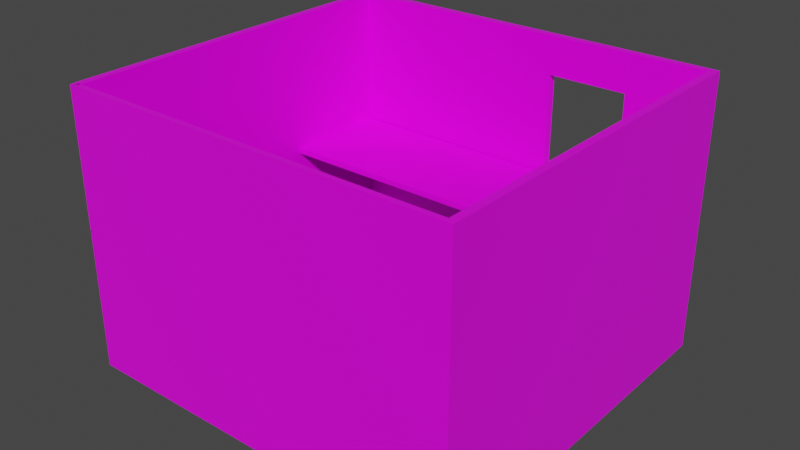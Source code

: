 # Source: roomOneSideDoorOneEntryDoor.blend  (saved by Blender 2.90.8; exported with 4.5.12 LTS)
import bpy
from mathutils import Matrix  # noqa: F401  (used for matrix-valued properties, if any)

bpy.ops.wm.read_factory_settings(use_empty=True)
scene = bpy.context.scene
scene.name = 'Scene'

# ---- collections
col_collection = bpy.data.collections.new('Collection'); scene.collection.children.link(col_collection)

# ---- images (referenced by path relative to the original .blend; pixels are not part of the script)
import os
ASSET_DIR = os.environ.get("B2B_ASSET_DIR", "")  # directory of the original .blend (textures are referenced by path, not embedded)
HERE = os.path.dirname(os.path.abspath(__file__))  # packed textures are extracted next to this script under _unpacked/

def load_image(name, relpath, width, height, colorspace="sRGB"):
    """Load a texture the original file referenced (path relative to the .blend, or extracted next to this script)."""
    p = next((c for c in (os.path.join(HERE, relpath), os.path.join(ASSET_DIR, relpath)) if relpath and os.path.exists(c)), "")
    if p:
        img = bpy.data.images.load(p, check_existing=True)
        img.name = name
    else:  # same state as the original file: an image datablock whose file is absent (Cycles renders it pink)
        img = bpy.data.images.new(name, width, height)
        img.source = "FILE"
        img.filepath = "//" + (relpath or name)
    img.colorspace_settings.name = colorspace
    return img
img_basecolor = load_image('baseColor', '', 2048, 2048, 'sRGB')
img_425_jpg = load_image('425.jpg', '425.jpg', 1024, 1024, 'sRGB')
img_path5250_png = load_image('path5250.png', 'path5250.png', 1024, 1024, 'sRGB')
img_basecolor_001 = load_image('baseColor.001', '', 2048, 2048, 'sRGB')
img_425_jpg_001 = load_image('425.jpg.001', '425.jpg', 1024, 1024, 'sRGB')
img_path5250_png_001 = load_image('path5250.png.001', 'path5250.png', 1024, 1024, 'sRGB')

# ---- materials (node trees are filled in below, after node groups)
mat_material = bpy.data.materials.new('Material')
mat_material.alpha_threshold = 0.0
mat_material.use_transparent_shadow = False
mat_material.line_color = (0.0, 0.0, 0.0, 1.0)
mat_material_004 = bpy.data.materials.new('Material.004')
mat_material_004.alpha_threshold = 0.0
mat_material_004.use_transparent_shadow = False
mat_material_004.line_color = (0.0, 0.0, 0.0, 1.0)
mat_material_002 = bpy.data.materials.new('Material.002')
mat_material_002.alpha_threshold = 0.0
mat_material_002.use_transparent_shadow = False
mat_material_002.line_color = (0.0, 0.0, 0.0, 1.0)

# ---- material node trees
mat_material.use_nodes = True; mat_material.node_tree.nodes.clear()
_N = mat_material.node_tree.nodes; _L = mat_material.node_tree.links
n0 = _N.new('ShaderNodeOutputMaterial'); n0.name = 'Material Output'; n0.location = (300, 300)
n1 = _N.new('ShaderNodeTexImage'); n1.name = 'Image Texture'; n1.location = (-364, 139)
n1.image = img_basecolor
n2 = _N.new('ShaderNodeTexImage'); n2.name = 'Image Texture.001'; n2.location = (-632, 249)
n2.image = img_425_jpg
n3 = _N.new('ShaderNodeBsdfPrincipled'); n3.name = 'Principled BSDF'; n3.location = (10, 300)
n3.distribution = 'GGX'
n3.subsurface_method = 'BURLEY'
n3.inputs[2].default_value = 0.4
n3.inputs[3].default_value = 1.45
n3.inputs[27].default_value = (0.0, 0.0, 0.0, 1.0)
n3.inputs[28].default_value = 1.0
n4 = _N.new('ShaderNodeTexImage'); n4.name = 'Image Texture.002'; n4.location = (-557, -165)
n4.image = img_path5250_png
_L.new(n3.outputs[0], n0.inputs[0])
_L.new(n4.outputs[0], n3.inputs[0])
n0.is_active_output = True
mat_material_004.use_nodes = True; mat_material_004.node_tree.nodes.clear()
_N = mat_material_004.node_tree.nodes; _L = mat_material_004.node_tree.links
n0 = _N.new('ShaderNodeOutputMaterial'); n0.name = 'Material Output'; n0.location = (300, 300)
n1 = _N.new('ShaderNodeBsdfPrincipled'); n1.name = 'Principled BSDF'; n1.location = (10, 300)
n1.distribution = 'GGX'
n1.subsurface_method = 'BURLEY'
n1.inputs[2].default_value = 0.4
n1.inputs[3].default_value = 1.45
n1.inputs[27].default_value = (0.0, 0.0, 0.0, 1.0)
n1.inputs[28].default_value = 1.0
_L.new(n1.outputs[0], n0.inputs[0])
n0.is_active_output = True
mat_material_002.use_nodes = True; mat_material_002.node_tree.nodes.clear()
_N = mat_material_002.node_tree.nodes; _L = mat_material_002.node_tree.links
n0 = _N.new('ShaderNodeOutputMaterial'); n0.name = 'Material Output'; n0.location = (300, 300)
n1 = _N.new('ShaderNodeTexImage'); n1.name = 'Image Texture'; n1.location = (-364, 139)
n1.image = img_basecolor_001
n2 = _N.new('ShaderNodeTexImage'); n2.name = 'Image Texture.001'; n2.location = (-632, 249)
n2.image = img_425_jpg_001
n3 = _N.new('ShaderNodeBsdfPrincipled'); n3.name = 'Principled BSDF'; n3.location = (10, 300)
n3.distribution = 'GGX'
n3.subsurface_method = 'BURLEY'
n3.inputs[2].default_value = 0.4
n3.inputs[3].default_value = 1.45
n3.inputs[27].default_value = (0.0, 0.0, 0.0, 1.0)
n3.inputs[28].default_value = 1.0
n4 = _N.new('ShaderNodeTexImage'); n4.name = 'Image Texture.002'; n4.location = (-557, -165)
n4.image = img_path5250_png_001
_L.new(n3.outputs[0], n0.inputs[0])
_L.new(n4.outputs[0], n3.inputs[0])
n0.is_active_output = True

# ---- world
world_world = bpy.data.worlds.new('World'); scene.world = world_world
world_world.use_nodes = True; world_world.node_tree.nodes.clear()
_N = world_world.node_tree.nodes; _L = world_world.node_tree.links
n0 = _N.new('ShaderNodeOutputWorld'); n0.name = 'World Output'; n0.location = (300, 300)
n1 = _N.new('ShaderNodeBackground'); n1.name = 'Background'; n1.location = (10, 300)
n1.inputs[0].default_value = (0.05088, 0.05088, 0.05088, 1.0)
_L.new(n1.outputs[0], n0.inputs[0])
n0.is_active_output = True
world_world.color = (0.05088, 0.05088, 0.05088)
world_world.use_sun_shadow = False
world_world.sun_shadow_jitter_overblur = 0.0

# ---- meshes
me_cube_001 = bpy.data.meshes.new('Cube.001')
me_cube_001.from_pydata([(-27.6, 2.082, 1.264), (-27.6, 2.082, -1.0), (-27.6, -1.39, -1.0), (-30.6, 2.082, 1.264), (-30.6, 2.082, -1.0), (-30.6, -1.39, 1.255), (-30.6, -1.39, -1.0), (-30.6, -1.338, -1.0), (-27.6, -1.338, 1.264), (-30.6, -1.338, 1.264), (-27.6, -1.338, -1.0), (-28.8, -1.39, 1.264), (-28.8, -1.39, -1.0), (-28.8, -1.338, 1.264), (-28.8, -1.338, -1.0), (125.7, 2.082, 1.264), (122.7, 2.082, 1.264), (122.7, 2.082, -1.0), (122.7, -1.39, 1.264), (122.7, -1.39, -1.0), (122.7, -1.34, -1.0), (122.7, -1.34, 1.264), (-30.6, 1.997, 1.264), (-27.6, 1.997, -1.0), (-30.6, 1.997, -1.0), (-27.6, 1.997, 1.264), (122.7, 2.017, 1.264), (122.7, 2.017, -1.0), (122.7, 0.1099, -1.0), (125.7, 0.09436, -1.0), (125.7, 0.5929, -1.0), (122.7, 0.5929, -1.0), (-30.6, -1.39, 0.447), (-30.6, 2.082, 0.4523), (-30.6, -1.338, 0.4523), (-30.6, 1.997, 0.4523), (-30.6, 2.082, 0.1213), (-30.6, -1.338, 0.1213), (-30.6, 1.997, 0.1213), (-30.6, -1.39, 0.1173), (-30.6, 1.997, 3.438), (-30.6, 2.082, 3.438), (-27.6, 2.082, 3.438), (-27.6, 1.997, 3.438), (-27.6, -1.339, 3.438), (-30.6, -1.39, 3.429), (-30.6, -1.339, 3.438), (125.7, -1.39, 3.438), (122.7, -1.39, 3.438), (125.7, -1.34, 3.438), (122.7, 2.017, 3.438), (122.7, 2.082, 3.438), (125.7, 2.082, 3.438), (125.7, 0.06483, 3.438), (122.7, -1.34, 3.438), (-28.8, -1.339, 3.438), (-28.8, -1.39, 3.438), (122.7, 0.6823, 3.438), (125.7, 2.017, 3.438), (125.7, 0.3319, 3.438), (122.7, 0.06483, 3.438), (122.7, 0.3319, 3.438), (125.7, 0.6823, 3.438)], [], [(33, 35, 22), (6, 7, 10), (33, 0, 36), (15, 16, 51, 52), (26, 27, 17), (18, 19, 20), (13, 14, 12, 11), (20, 19, 12), (43, 42, 41, 40), (24, 4, 1), (0, 1, 23), (27, 23, 1), (28, 31, 30), (36, 38, 35), (4, 24, 38), (33, 22, 3), (6, 10, 2), (36, 1, 4), (1, 36, 0), (0, 33, 3), (26, 17, 16), (18, 20, 21), (20, 12, 14), (24, 1, 23), (0, 23, 25), (27, 1, 17), (28, 30, 29), (36, 35, 33), (4, 38, 36), (32, 5, 9, 34, 37, 7, 6, 39), (47, 49, 53, 59, 62, 58, 52, 51, 50, 57, 61, 60, 54, 48), (44, 43, 40, 46), (5, 11, 56, 45), (13, 8, 44, 55), (0, 3, 41, 42)])
_uv = me_cube_001.uv_layers.new(name='UVMap')
_uv.uv.foreach_set('vector', [0.9417, 0.07145, 0.9454, 0.07145, 0.9454, 0.07664, 0.9453, 0.1005, 0.9431, 0.1005, 0.9431, 0.08134, 0.3973, 0.9808, 0.3622, 0.9616, 0.4117, 0.9808, 0.0, 0.0, 0.0, 0.0, 0.0, 0.0, 0.0, 0.0, 0.9481, 0.08134, 0.9481, 0.09582, 0.9453, 0.09582, 0.9509, 0.09582, 0.9509, 0.08134, 0.9531, 0.08134, 0.9482, 0.07664, 0.9482, 0.06215, 0.9504, 0.06215, 0.9504, 0.07664, 0.8668, 0.0, 0.8689, 0.0, 0.8689, 0.9693, 0.1466, 0.9808, 0.1502, 0.9808, 0.1502, 1.0, 0.1466, 1.0, 0.7651, 0.0, 0.7688, 0.0, 0.7688, 0.01918, 0.9431, 0.08134, 0.9431, 0.09582, 0.9394, 0.09582, 0.766, 0.9808, 0.7651, 0.01918, 0.7688, 0.01918, 0.9345, 0.1005, 0.9554, 0.1005, 0.9554, 0.1197, 0.9417, 0.06933, 0.9454, 0.06933, 0.9454, 0.07145, 0.9417, 0.06215, 0.9454, 0.06215, 0.9454, 0.06933, 0.9417, 0.07145, 0.9454, 0.07664, 0.9417, 0.07664, 0.9453, 0.1005, 0.9431, 0.08134, 0.9453, 0.08134, 0.4117, 0.9808, 0.4602, 0.9616, 0.4602, 0.9808, 0.4602, 0.9616, 0.4117, 0.9808, 0.3622, 0.9616, 0.3622, 0.9616, 0.3973, 0.9808, 0.3622, 0.9808, 0.9481, 0.08134, 0.9453, 0.09582, 0.9453, 0.08134, 0.9509, 0.09582, 0.9531, 0.08134, 0.9531, 0.09582, 0.8668, 0.0, 0.8689, 0.9693, 0.8667, 0.9693, 0.7651, 0.0, 0.7688, 0.01918, 0.7651, 0.01918, 0.9431, 0.08134, 0.9394, 0.09582, 0.9394, 0.08134, 0.766, 0.9808, 0.7688, 0.01918, 0.7688, 0.9808, 0.9345, 0.1005, 0.9554, 0.1197, 0.9338, 0.1197, 0.9417, 0.06933, 0.9454, 0.07145, 0.9417, 0.07145, 0.9417, 0.06215, 0.9454, 0.06933, 0.9417, 0.06933, 0.9527, 0.07141, 0.9527, 0.07658, 0.9504, 0.07664, 0.9504, 0.07145, 0.9504, 0.06933, 0.9504, 0.06215, 0.9527, 0.06215, 0.9527, 0.0693, 2.316e-06, 4.883e-08, 0.002187, 0.0, 0.06295, 4.883e-08, 0.07451, 0.0, 0.08967, 4.883e-08, 0.1474, 9.765e-08, 0.1502, 9.765e-08, 0.1502, 0.01918, 0.1474, 0.01918, 0.08967, 0.01918, 0.07451, 0.01918, 0.06295, 0.01918, 0.002187, 0.01918, 2.31e-06, 0.01918, 0.002246, 0.9808, 0.1466, 0.9808, 0.1466, 1.0, 0.002246, 1.0, 0.0, 0.0, 0.0, 0.0, 0.0, 0.0, 0.0, 0.0, 0.0, 0.0, 0.0, 0.0, 0.0, 0.0, 0.0, 0.0, 0.3622, 0.9616, 0.3622, 0.9808, 0.3622, 0.9808, 0.3622, 0.9616])
me_cube_001.materials.append(mat_material)
me_cube_001.use_remesh_preserve_volume = False
me_cube_001.use_remesh_preserve_attributes = False
me_cube_001.use_mirror_vertex_groups = False
me_cube_001.update()
me_cube_006 = bpy.data.meshes.new('Cube.006')
me_cube_006.from_pydata([(125.7, 2.082, 1.264), (125.7, 2.082, -1.0), (125.7, -1.39, 1.264), (125.7, -1.39, -1.0), (122.7, 2.082, 1.264), (122.7, 2.082, -1.0), (122.7, -1.39, 1.264), (122.7, -1.39, -1.0), (122.7, -1.34, -1.0), (125.7, -1.34, 1.264), (122.7, -1.34, 1.264), (125.7, -1.34, -1.0), (122.7, 2.017, 1.264), (125.7, 2.017, -1.0), (122.7, 2.017, -1.0), (125.7, 2.017, 1.264), (122.7, 0.1099, -1.0), (125.7, 0.09436, -1.0), (125.7, 0.5929, -1.0), (122.7, 0.5929, -1.0), (125.7, 2.082, 0.9056), (125.7, -1.39, 0.9056), (125.7, 2.082, 1.264), (125.7, -1.39, 1.264), (122.7, -1.39, 1.264), (125.7, -1.34, 1.264), (122.7, -1.34, 1.264), (122.7, 2.017, 1.264), (125.7, 2.017, 1.264), (125.7, 0.06489, 1.264), (125.7, 0.6824, 1.264), (125.7, 0.332, 1.264), (125.7, -1.39, 3.438), (122.7, -1.39, 3.438), (125.7, -1.34, 3.438), (122.7, 2.017, 3.438), (125.7, 2.082, 3.438), (125.7, 0.06483, 3.438), (122.7, -1.34, 3.438), (125.7, 2.017, 3.438), (125.7, 0.3319, 3.438), (125.7, 0.6823, 3.438)], [], [(6, 21, 2), (7, 8, 11), (11, 9, 21, 3), (8, 16, 17), (14, 5, 1), (14, 13, 18), (21, 7, 3), (7, 21, 6), (7, 11, 3), (21, 9, 2), (20, 0, 15, 13, 1), (8, 17, 11), (14, 1, 13), (15, 9, 11, 13), (14, 18, 19), (16, 8, 10, 12, 14, 19), (28, 22, 36, 39), (27, 26, 38, 35), (30, 28, 39, 41, 40, 37, 34, 25, 29, 31), (24, 23, 32, 33), (23, 25, 34, 32), (20, 1, 5, 4, 0)])
_uv = me_cube_006.uv_layers.new(name='UVMap')
_uv.uv.foreach_set('vector', [0.8667, 0.06321, 0.8512, 0.04403, 0.8667, 0.04403, 0.9338, 0.1005, 0.9317, 0.1005, 0.9317, 0.08134, 0.7688, 0.0437, 0.8667, 0.0437, 0.8512, 0.04403, 0.7688, 0.04403, 0.9317, 0.1005, 0.8689, 0.1005, 0.8696, 0.08134, 0.8718, 0.1389, 0.8689, 0.1389, 0.8689, 0.1197, 0.8718, 0.1389, 0.8718, 0.1197, 0.9334, 0.1197, 0.8512, 0.04403, 0.7688, 0.06321, 0.7688, 0.04403, 0.7688, 0.06321, 0.8512, 0.04403, 0.8667, 0.06321, 0.9338, 0.1005, 0.9317, 0.08134, 0.9338, 0.08134, 0.8512, 0.04403, 0.8667, 0.0437, 0.8667, 0.04403, 0.9482, 0.06444, 0.9482, 0.06215, 0.9454, 0.06215, 0.9454, 0.07664, 0.9482, 0.07664, 0.9317, 0.1005, 0.8696, 0.08134, 0.9317, 0.08134, 0.8718, 0.1389, 0.8689, 0.1197, 0.8718, 0.1197, 0.8667, 0.02222, 0.8667, 0.0437, 0.7688, 0.0437, 0.7688, 0.02222, 0.8718, 0.1389, 0.9334, 0.1197, 0.9334, 0.1389, 0.6386, 0.2431, 1.765, 0.2431, 1.765, 0.9812, -0.8424, 0.9812, -0.8424, 0.2431, 0.2635, 0.2431, 0.0, 0.0, 0.0, 0.0, 0.0, 0.0, 0.0, 0.0, -0.8423, 0.9813, 1.765, 0.9813, 1.765, 1.758, -0.8423, 1.758, 0.0, 0.0, 0.0, 0.0, 0.0, 0.0, 0.0, 0.0, 0.0, 0.0, 0.0, 0.0, 0.0, 0.0, 0.0, 0.0, 0.0, 0.0, 0.0, 0.0, 0.0, 0.0, 0.0, 0.0, 0.0, 0.0, 0.0, 0.0, 0.0, 0.0, 0.0, 0.0, 0.0, 0.0, 0.0, 0.0, 0.7843, 0.06321, 0.8667, 0.06321, 0.8667, 0.08239, 0.7688, 0.08239, 0.7688, 0.06321])
me_cube_006.materials.append(mat_material)
me_cube_006.use_remesh_preserve_volume = False
me_cube_006.use_remesh_preserve_attributes = False
me_cube_006.use_mirror_vertex_groups = False
me_cube_006.update()
me_cube_002 = bpy.data.meshes.new('Cube.002')
me_cube_002.from_pydata([(-30.6, 2.082, 1.264), (-30.6, -1.39, 1.255), (-27.6, -1.338, -1.0), (-30.6, -1.338, -1.0), (-30.6, 1.997, -1.0), (-27.6, 1.997, -1.0), (-30.6, 1.997, 3.438), (-30.6, 2.082, 3.438), (-27.6, 1.997, 3.438), (-27.6, -1.339, 3.438), (-30.6, -1.39, 3.429), (-30.6, -1.339, 3.438), (-27.47, 2.082, 1.264), (-27.47, 2.082, -1.0), (-28.89, -1.39, 1.264), (-28.89, -1.39, -1.0), (-30.47, 2.082, 1.264), (-30.47, 2.082, -1.0), (-30.47, -1.39, 1.264), (-30.47, -1.39, -1.0), (-30.47, -1.34, -1.0), (-27.47, -1.34, 1.264), (-27.47, -1.34, -1.0), (-27.47, 2.017, -1.0), (-30.47, 2.017, -1.0), (-27.47, 2.017, 1.264), (-27.47, 2.082, 0.9056), (-28.89, -1.39, 0.9056), (-27.47, -1.34, 0.9056), (-27.47, 2.017, 0.9056), (-30.6, -0.0288, 0.6318), (-30.6, 0.704, 0.6318), (-30.6, 2.082, 2.063), (-30.6, 1.997, 0.6318), (-30.6, -1.338, 0.6318), (-30.6, -1.39, 2.055), (-27.6, 0.704, -1.0), (-27.6, 0.7039, 3.438), (-27.6, -0.0288, 0.6723), (-30.6, 0.704, -1.0), (-30.6, 0.7039, 3.438), (-27.6, 0.704, 0.6723), (-30.6, -0.02878, -1.0), (-30.6, -0.02884, 3.438), (-27.6, -1.338, 0.6723), (-27.6, -0.02878, -1.0), (-27.6, -0.02884, 3.438), (-27.6, 1.997, 0.6723)], [], [(33, 31, 40, 6), (30, 34, 11, 43), (34, 35, 10, 11), (19, 20, 22), (27, 28, 21), (26, 12, 16), (24, 17, 13), (29, 26, 12), (23, 26, 13), (15, 22, 28), (19, 22, 15), (27, 21, 14), (16, 17, 26), (17, 13, 26), (24, 13, 23), (29, 12, 25), (38, 41, 37, 46), (23, 29, 26), (15, 28, 27), (18, 19, 15, 27, 14), (31, 30, 43, 40), (36, 41, 31, 39), (45, 2, 3, 42), (4, 39, 31, 33), (41, 47, 8, 37), (36, 45, 42, 39), (5, 36, 39, 4), (42, 3, 34, 30), (3, 1, 35, 34), (2, 45, 38, 44), (44, 38, 46, 9), (36, 5, 47, 41), (0, 4, 33, 32), (38, 45, 42, 30), (41, 38, 30, 31), (32, 33, 6, 7)])
_uv = me_cube_002.uv_layers.new(name='UVMap')
_uv.uv.foreach_set('vector', [0.0, 0.0, 0.0, 0.0, 0.0, 0.0, 0.0, 0.0, 0.0, 0.0, 0.0, 0.0, 0.0, 0.0, 0.0, 0.0, 0.9504, 0.07664, 0.9527, 0.07658, 0.9527, 0.07658, 0.9504, 0.07664, 0.1309, 0.7683, 0.1414, 0.7683, 0.1414, 0.7683, 0.1309, 0.9354, 0.1414, 0.9354, 0.1414, 0.9668, 0.8542, 0.9354, 0.8542, 0.9668, 0.8542, 0.9668, 0.8406, 0.7683, 0.8542, 0.7683, 0.8542, 0.7683, 0.8406, 0.9354, 0.8542, 0.9354, 0.8542, 0.9668, 0.8406, 0.7683, 0.8542, 0.9354, 0.8542, 0.7683, 0.1309, 0.7683, 0.1414, 0.7683, 0.1414, 0.9354, 0.1309, 0.7683, 0.1414, 0.7683, 0.1309, 0.7683, 0.1309, 0.9354, 0.1414, 0.9668, 0.1309, 0.9668, 0.8542, 0.9668, 0.8542, 0.7683, 0.8542, 0.9354, 0.8542, 0.7683, 0.8542, 0.7683, 0.8542, 0.9354, 0.8406, 0.7683, 0.8542, 0.7683, 0.8406, 0.7683, 0.8406, 0.9354, 0.8542, 0.9668, 0.8406, 0.9668, 0.01589, -0.5034, 0.9667, -0.5034, 0.9667, 0.1449, 0.01584, 0.1449, 0.8406, 0.7683, 0.8406, 0.9354, 0.8542, 0.9354, 0.1309, 0.7683, 0.1414, 0.9354, 0.1309, 0.9354, 0.1309, 0.9668, 0.1309, 0.7683, 0.1309, 0.7683, 0.1309, 0.9354, 0.1309, 0.9668, 0.0, 0.0, 0.0, 0.0, 0.0, 0.0, 0.0, 0.0, 0.9667, -0.8956, 0.9667, -0.5034, 0.0, 0.0, 0.0, 0.0, 0.1913, 0.6857, -0.7089, 0.6857, 0.0, 0.0, 0.0, 0.0, 0.0, 0.0, 0.0, 0.0, 0.0, 0.0, 0.0, 0.0, 0.9667, -0.5034, 2.393, -0.5034, 2.393, 0.1449, 0.9667, 0.1449, 0.7914, 0.6857, 0.1913, 0.6857, 0.0, 0.0, 0.0, 0.0, 1.692, 0.6857, 0.7914, 0.6857, 0.0, 0.0, 0.0, 0.0, 0.0, 0.0, 0.0, 0.0, 0.0, 0.0, 0.0, 0.0, 0.9504, 0.07664, 0.9527, 0.07658, 0.9527, 0.07658, 0.9504, 0.07664, -1.41, -0.8956, 0.01591, -0.8956, 0.01589, -0.5034, -1.41, -0.5034, -1.41, -0.5034, 0.01589, -0.5034, 0.01584, 0.1449, -1.41, 0.1449, 0.9667, -0.8956, 2.393, -0.8956, 2.393, -0.5034, 0.9667, -0.5034, 0.9417, 0.07664, 0.9454, 0.07664, 0.9454, 0.07664, 0.9417, 0.07664, 0.01589, -0.5034, 0.01591, -0.8956, 0.0, 0.0, 0.0, 0.0, 0.9667, -0.5034, 0.01589, -0.5034, 0.0, 0.0, 0.0, 0.0, 0.9417, 0.07664, 0.9454, 0.07664, 0.9454, 0.07664, 0.9417, 0.07664])
me_cube_002.materials.append(mat_material)
me_cube_002.materials.append(mat_material_004)
me_cube_002.use_remesh_preserve_volume = False
me_cube_002.use_remesh_preserve_attributes = False
me_cube_002.use_mirror_vertex_groups = False
me_cube_002.update()
me_cube_004 = bpy.data.meshes.new('Cube.004')
me_cube_004.from_pydata([(-28.8, -1.39, 1.264), (-28.8, -1.39, -1.0), (-28.8, -1.338, 1.264), (-28.8, -1.338, -1.0), (122.7, -1.39, 1.264), (122.7, -1.39, -1.0), (122.7, -1.34, -1.0), (122.7, -1.34, 1.264), (122.7, -1.39, 3.438), (122.7, -1.34, 3.438), (-28.8, -1.339, 3.438), (-28.8, -1.39, 3.438)], [], [(7, 6, 3, 2), (1, 5, 4, 0), (0, 4, 8, 11), (7, 2, 10, 9), (9, 10, 11, 8), (6, 5, 1, 3)])
_uv = me_cube_004.uv_layers.new(name='UVMap')
_uv.uv.foreach_set('vector', [-0.7863, 0.5793, -0.7863, 0.1552, 1.734, 0.1552, 1.734, 0.5793, 1.736, 0.1433, -0.7817, 0.1433, -0.7817, 0.57, 1.736, 0.57, 1.736, 0.57, -0.7817, 0.57, -0.7817, 0.9797, 1.736, 0.9797, -0.7863, 0.5793, 1.734, 0.5793, 1.734, 0.9864, -0.7862, 0.9864, -0.7565, 0.01324, 1.692, 0.0116, 1.692, 0.07466, -0.7565, 0.07466, -0.7863, 0.1564, 0.5581, 0.9693, 0.5581, 0.0, 1.734, 0.1564])
me_cube_004.materials.append(mat_material)
me_cube_004.use_remesh_preserve_volume = False
me_cube_004.use_remesh_preserve_attributes = False
me_cube_004.use_mirror_vertex_groups = False
me_cube_004.update()
me_cube_008 = bpy.data.meshes.new('Cube.008')
me_cube_008.from_pydata([(-27.6, 2.082, 1.264), (-27.6, 2.082, -1.0), (122.7, 2.082, 1.264), (122.7, 2.082, -1.0), (-27.6, 1.997, -1.0), (-27.6, 1.997, 1.264), (122.7, 2.017, 1.264), (122.7, 2.017, -1.0), (-27.6, 2.082, 3.438), (-27.6, 1.997, 3.438), (122.7, 2.017, 3.438), (122.7, 2.082, 3.438), (-27.6, 2.082, 3.438), (-27.6, 1.997, 3.438), (122.7, 2.017, 3.438), (122.7, 2.082, 3.438), (92.83, 2.013, 1.264), (92.83, 2.013, 3.438), (92.9, 2.013, 3.438), (92.9, 2.082, 3.438), (92.97, 2.082, 1.264), (92.97, 2.082, -1.0), (92.96, 2.082, 3.438), (-27.6, 2.082, 2.834), (122.7, 2.082, 2.834), (92.96, 2.082, 2.834), (-27.6, 1.997, 2.824), (122.7, 2.017, 2.824), (92.83, 2.013, 2.824), (61.19, 2.009, 3.438), (61.19, 2.009, 1.264), (61.19, 2.009, 2.824), (61.35, 2.009, 3.438), (61.35, 2.082, 3.438), (61.52, 2.082, 1.264), (61.52, 2.082, -1.0), (61.52, 2.082, 3.438), (61.52, 2.082, 2.834)], [], [(0, 23, 37, 34), (31, 28, 17, 29), (15, 19, 18, 14), (37, 23, 8, 36), (35, 1, 0, 34), (28, 27, 10, 17), (4, 7, 6, 16, 30, 5), (25, 28, 31, 37), (3, 21, 20, 2), (24, 25, 22, 11), (2, 20, 25, 24), (5, 30, 31, 26), (16, 20, 34, 30), (37, 31, 30, 34), (16, 6, 27, 28), (28, 25, 20, 16), (12, 13, 32, 33), (19, 33, 32, 18), (26, 31, 29, 9), (21, 35, 34, 20), (25, 37, 36, 22)])
_uv = me_cube_008.uv_layers.new(name='UVMap')
_uv.uv.foreach_set('vector', [0.3622, 0.9616, 0.3622, 0.9616, 0.3622, 0.3913, 0.3622, 0.3913, 0.4467, 0.5864, 1.314, 0.5866, 1.314, 0.5164, 0.4467, 0.516, 0.1502, 0.01918, 0.1502, 0.1953, 0.1472, 0.1953, 0.1474, 0.01918, 0.3622, 0.3913, 0.3622, 0.9616, 0.3622, 0.9616, 0.3622, 0.3913, 0.4602, 0.3913, 0.4602, 0.9616, 0.3622, 0.9616, 0.3622, 0.3913, 1.314, 0.5866, 2.02, 0.5867, 2.02, 0.5166, 1.314, 0.5164, 2.309, 0.9904, -1.538, 0.9955, -1.539, 0.2094, -0.8323, 0.2085, 0.03494, 0.2073, 2.308, 0.2043, 0.3622, 0.1757, 1.314, 0.5866, 0.4467, 0.5864, 0.3622, 0.3913, 0.4602, 0.0, 0.4602, 0.1757, 0.3622, 0.1757, 0.3622, 0.0, 0.3622, 0.0, 0.3622, 0.1757, 0.3622, 0.1757, 0.3622, 0.0, 0.3622, 0.0, 0.3622, 0.1757, 0.3622, 0.1757, 0.3622, 0.0, -1.826, 1.221, 0.4467, 1.218, 0.4467, 0.5864, -1.826, 0.586, 1.314, 1.217, 0.3622, 0.1757, 0.3622, 0.3913, 0.4467, 1.218, 0.3622, 0.3913, 0.4467, 0.5864, 0.4467, 1.218, 0.3622, 0.3913, 1.314, 1.217, 2.02, 1.216, 2.02, 0.5867, 1.314, 0.5866, 1.314, 0.5866, 0.3622, 0.1757, 0.3622, 0.1757, 1.314, 1.217, 0.1502, 0.9808, 0.1466, 0.9808, 0.147, 0.4115, 0.1502, 0.4115, 0.1502, 0.1953, 0.1502, 0.4115, 0.147, 0.4115, 0.1472, 0.1953, -1.826, 0.586, 0.4467, 0.5864, 0.4467, 0.516, -1.826, 0.5152, 0.4602, 0.1757, 0.4602, 0.3913, 0.3622, 0.3913, 0.3622, 0.1757, 0.3622, 0.1757, 0.3622, 0.3913, 0.3622, 0.3913, 0.3622, 0.1757])
me_cube_008.materials.append(mat_material)
me_cube_008.use_remesh_preserve_volume = False
me_cube_008.use_remesh_preserve_attributes = False
me_cube_008.use_mirror_vertex_groups = False
me_cube_008.update()
me_cube_007 = bpy.data.meshes.new('Cube.007')
me_cube_007.from_pydata([(-28.8, -1.39, 1.264), (-28.8, -1.39, -1.0), (-28.8, -1.338, 1.264), (-28.8, -1.338, -1.0), (122.7, -1.39, 1.264), (122.7, -1.39, -1.0), (122.7, -1.34, -1.0), (122.7, -1.34, 1.264), (122.7, -1.39, 3.438), (122.7, -1.34, 3.438), (-28.8, -1.339, 3.438), (-28.8, -1.39, 3.438), (-27.6, -1.339, 3.438), (-30.6, -1.39, 3.429), (-30.6, -1.339, 3.438), (122.7, -1.39, 3.438), (122.7, -1.34, 3.438), (-28.8, -1.339, 3.438), (-28.8, -1.39, 3.438)], [], [(7, 6, 3, 2), (1, 5, 4, 0), (0, 4, 8, 11), (7, 2, 10, 9), (13, 18, 15, 16, 17, 12, 14)])
_uv = me_cube_007.uv_layers.new(name='UVMap')
_uv.uv.foreach_set('vector', [-0.7863, 0.8258, -0.7863, 0.1564, 1.734, 0.1564, 1.734, 0.8258, 0.5581, 0.0, 0.5581, 0.9693, 0.4602, 0.9693, 0.4602, 1.221e-08, 0.4602, 1.221e-08, 0.4602, 0.9693, 0.4602, 0.9693, 0.4602, 1.221e-08, -0.7863, 0.8258, 1.734, 0.8258, 1.734, 1.469, -0.7862, 1.469, 0.0, 0.0, 0.0, 0.0, 0.0, 0.0, 0.0, 0.0, 0.0, 0.0, 0.0, 0.0, 0.0, 0.0])
me_cube_007.materials.append(mat_material_002)
me_cube_007.use_remesh_preserve_volume = False
me_cube_007.use_remesh_preserve_attributes = False
me_cube_007.use_mirror_vertex_groups = False
me_cube_007.update()

# ---- objects
ob_cube_001 = bpy.data.objects.new('Cube.001', me_cube_001)
ob_cube_005 = bpy.data.objects.new('Cube.005', me_cube_006)
ob_cube_002 = bpy.data.objects.new('Cube.002', me_cube_002)
ob_cube_007 = bpy.data.objects.new('Cube.007', me_cube_004)
ob_cube_008 = bpy.data.objects.new('Cube.008', me_cube_008)
ob_cube_006 = bpy.data.objects.new('Cube.006', me_cube_007)

# ---- transforms, parenting, visibility, modifiers, constraints
ob_cube_001.location = (-17.8, 7.345, 2.574)
ob_cube_001.scale = (0.174, 7.368, 4.288)
ob_cube_001.lock_rotations_4d = False
ob_cube_001.empty_display_type = 'ARROWS'
ob_cube_001.lineart.crease_threshold = 0.0
ob_cube_005.location = (-17.8, 7.345, 2.574)
ob_cube_005.scale = (0.174, 7.368, 4.288)
ob_cube_005.lock_rotations_4d = False
ob_cube_005.empty_display_type = 'ARROWS'
ob_cube_005.lineart.crease_threshold = 0.0
ob_cube_002.location = (-17.8, 7.345, 2.574)
ob_cube_002.scale = (0.174, 7.368, 4.288)
ob_cube_002.lock_rotations_4d = False
ob_cube_002.empty_display_type = 'ARROWS'
ob_cube_002.lineart.crease_threshold = 0.0
ob_cube_007.location = (-17.8, 20.26, 17.7)
ob_cube_007.rotation_euler = (1.571, -0.0, 0.0)
ob_cube_007.scale = (0.174, 7.368, 1.686)
ob_cube_007.lock_rotations_4d = False
ob_cube_007.empty_display_type = 'ARROWS'
ob_cube_007.lineart.crease_threshold = 0.0
ob_cube_008.location = (-17.8, 7.345, 2.574)
ob_cube_008.scale = (0.174, 7.368, 4.288)
ob_cube_008.lock_rotations_4d = False
ob_cube_008.empty_display_type = 'ARROWS'
ob_cube_008.lineart.crease_threshold = 0.0
ob_cube_006.location = (-17.8, 7.345, 2.574)
ob_cube_006.scale = (0.174, 7.368, 4.288)
ob_cube_006.lock_rotations_4d = False
ob_cube_006.empty_display_type = 'ARROWS'
ob_cube_006.lineart.crease_threshold = 0.0

# ---- collection membership
col_collection.objects.link(ob_cube_001)
col_collection.objects.link(ob_cube_005)
col_collection.objects.link(ob_cube_002)
col_collection.objects.link(ob_cube_007)
col_collection.objects.link(ob_cube_008)
col_collection.objects.link(ob_cube_006)

# ---- scene / render settings (as saved in the file)
scene.frame_start = 1; scene.frame_end = 250; scene.frame_set(1)
scene.render.engine = 'BLENDER_EEVEE_NEXT'
scene.cycles.use_denoising = False
scene.cycles.samples = 128
scene.cycles.sampling_pattern = 'TABULATED_SOBOL'
scene.cycles.use_adaptive_sampling = False
scene.cycles.use_light_tree = False
scene.view_settings.view_transform = 'Filmic'
bpy.context.view_layer.update()

# ---- added for rendering (the .blend has no active camera and no usable light): camera, sun
cam_auto = bpy.data.cameras.new('AutoCamera')
cam_auto.lens = 50.0
cam_auto.sensor_width = 36.0
cam_auto.clip_end = 1000.0
ob_auto_camera = bpy.data.objects.new('AutoCamera', cam_auto)
scene.collection.objects.link(ob_auto_camera)
ob_auto_camera.location = (29.2458, -36.6354, 38.8183)
ob_auto_camera.rotation_euler = (1.09748, -7.21219e-08, 0.694738)
scene.camera = ob_auto_camera
light_auto_sun = bpy.data.lights.new('AutoSun', 'SUN')
light_auto_sun.energy = 3.0
light_auto_sun.angle = 0.0523599
ob_auto_sun = bpy.data.objects.new('AutoSun', light_auto_sun)
scene.collection.objects.link(ob_auto_sun)
ob_auto_sun.rotation_euler = (0.872665, 0.174533, 0.523599)
bpy.context.view_layer.update()
